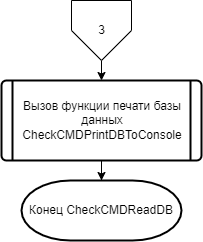

The diagram above was exported from draw.io. Its source (the exported page's mxGraphModel, read from the mxfile embedded in the PNG):
<mxGraphModel dx="1494" dy="2071" grid="1" gridSize="10" guides="1" tooltips="1" connect="1" arrows="1" fold="1" page="1" pageScale="1" pageWidth="827" pageHeight="1169" math="0" shadow="0">
  <root>
    <mxCell id="0" />
    <mxCell id="1" parent="0" />
    <mxCell id="2" style="edgeStyle=orthogonalEdgeStyle;rounded=0;orthogonalLoop=1;jettySize=auto;html=1;exitX=0.5;exitY=1;exitDx=0;exitDy=0;entryX=0.5;entryY=0;entryDx=0;entryDy=0;fontFamily=Helvetica;fontSize=12;startArrow=none;startFill=0;endArrow=classic;endFill=1;strokeWidth=1;" edge="1" source="6" target="4" parent="1">
      <mxGeometry relative="1" as="geometry">
        <mxPoint x="310" y="1530" as="targetPoint" />
        <Array as="points" />
      </mxGeometry>
    </mxCell>
    <mxCell id="3" value="" style="edgeStyle=orthogonalEdgeStyle;rounded=0;orthogonalLoop=1;jettySize=auto;html=1;fontFamily=Helvetica;fontSize=12;startArrow=none;startFill=0;endArrow=classic;endFill=1;strokeWidth=1;" edge="1" source="4" target="5" parent="1">
      <mxGeometry relative="1" as="geometry" />
    </mxCell>
    <mxCell id="4" value="Вызов функции печати базы данных CheckCMDPrintDBToConsole" style="verticalLabelPosition=middle;verticalAlign=middle;html=1;shape=process;whiteSpace=wrap;rounded=1;size=0.05555555555555555;arcSize=6;strokeWidth=2;align=center;labelPosition=center;labelBackgroundColor=none;fontFamily=Helvetica;fontSize=12;" vertex="1" parent="1">
      <mxGeometry x="210" y="1530" width="200" height="80" as="geometry" />
    </mxCell>
    <mxCell id="5" value="Конец&amp;nbsp;CheckCMDReadDB" style="strokeWidth=2;html=1;shape=mxgraph.flowchart.terminator;whiteSpace=wrap;labelBackgroundColor=none;fontFamily=Helvetica;fontSize=12;" vertex="1" parent="1">
      <mxGeometry x="230" y="1630" width="160" height="60" as="geometry" />
    </mxCell>
    <mxCell id="6" value="3" style="verticalLabelPosition=middle;verticalAlign=middle;html=1;shape=offPageConnector;rounded=0;size=0.5;labelBackgroundColor=none;fontFamily=Helvetica;fontSize=12;labelPosition=center;align=center;" vertex="1" parent="1">
      <mxGeometry x="280" y="1450" width="60" height="60" as="geometry" />
    </mxCell>
  </root>
</mxGraphModel>